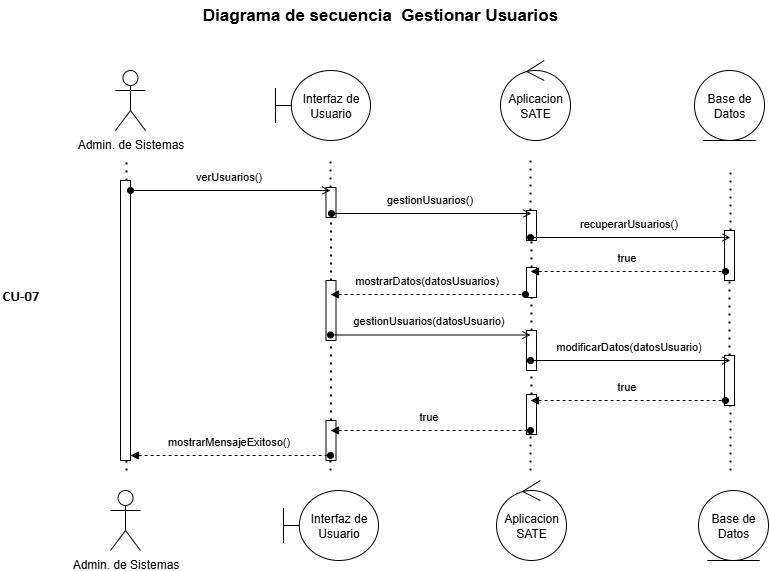

The diagram above was exported from draw.io. Its source (the exported page's mxGraphModel, read from the mxfile embedded in the PNG):
<mxGraphModel dx="1426" dy="841" grid="1" gridSize="10" guides="1" tooltips="1" connect="1" arrows="1" fold="1" page="1" pageScale="1" pageWidth="850" pageHeight="1100" math="0" shadow="0">
  <root>
    <mxCell id="0" />
    <mxCell id="1" parent="0" />
    <mxCell id="ZrNpumm7P5dVSFJ-U0I6-4" value="" style="html=1;points=[[0,0,0,0,5],[0,1,0,0,-5],[1,0,0,0,5],[1,1,0,0,-5]];perimeter=orthogonalPerimeter;outlineConnect=0;targetShapes=umlLifeline;portConstraint=eastwest;newEdgeStyle={&quot;curved&quot;:0,&quot;rounded&quot;:0};" vertex="1" parent="1">
      <mxGeometry x="365.5" y="310" width="10" height="60" as="geometry" />
    </mxCell>
    <mxCell id="ZrNpumm7P5dVSFJ-U0I6-30" value="" style="html=1;points=[[0,0,0,0,5],[0,1,0,0,-5],[1,0,0,0,5],[1,1,0,0,-5]];perimeter=orthogonalPerimeter;outlineConnect=0;targetShapes=umlLifeline;portConstraint=eastwest;newEdgeStyle={&quot;curved&quot;:0,&quot;rounded&quot;:0};" vertex="1" parent="1">
      <mxGeometry x="365.5" y="450" width="10" height="40" as="geometry" />
    </mxCell>
    <mxCell id="ZrNpumm7P5dVSFJ-U0I6-28" value="" style="html=1;points=[[0,0,0,0,5],[0,1,0,0,-5],[1,0,0,0,5],[1,1,0,0,-5]];perimeter=orthogonalPerimeter;outlineConnect=0;targetShapes=umlLifeline;portConstraint=eastwest;newEdgeStyle={&quot;curved&quot;:0,&quot;rounded&quot;:0};" vertex="1" parent="1">
      <mxGeometry x="566" y="424" width="10" height="40" as="geometry" />
    </mxCell>
    <mxCell id="ZrNpumm7P5dVSFJ-U0I6-26" value="" style="html=1;points=[[0,0,0,0,5],[0,1,0,0,-5],[1,0,0,0,5],[1,1,0,0,-5]];perimeter=orthogonalPerimeter;outlineConnect=0;targetShapes=umlLifeline;portConstraint=eastwest;newEdgeStyle={&quot;curved&quot;:0,&quot;rounded&quot;:0};" vertex="1" parent="1">
      <mxGeometry x="566" y="360" width="10" height="40" as="geometry" />
    </mxCell>
    <mxCell id="ZrNpumm7P5dVSFJ-U0I6-24" value="" style="html=1;points=[[0,0,0,0,5],[0,1,0,0,-5],[1,0,0,0,5],[1,1,0,0,-5]];perimeter=orthogonalPerimeter;outlineConnect=0;targetShapes=umlLifeline;portConstraint=eastwest;newEdgeStyle={&quot;curved&quot;:0,&quot;rounded&quot;:0};" vertex="1" parent="1">
      <mxGeometry x="566" y="297" width="10" height="30" as="geometry" />
    </mxCell>
    <mxCell id="ZrNpumm7P5dVSFJ-U0I6-22" value="" style="html=1;points=[[0,0,0,0,5],[0,1,0,0,-5],[1,0,0,0,5],[1,1,0,0,-5]];perimeter=orthogonalPerimeter;outlineConnect=0;targetShapes=umlLifeline;portConstraint=eastwest;newEdgeStyle={&quot;curved&quot;:0,&quot;rounded&quot;:0};" vertex="1" parent="1">
      <mxGeometry x="764" y="385" width="10" height="50" as="geometry" />
    </mxCell>
    <mxCell id="ZrNpumm7P5dVSFJ-U0I6-20" value="" style="html=1;points=[[0,0,0,0,5],[0,1,0,0,-5],[1,0,0,0,5],[1,1,0,0,-5]];perimeter=orthogonalPerimeter;outlineConnect=0;targetShapes=umlLifeline;portConstraint=eastwest;newEdgeStyle={&quot;curved&quot;:0,&quot;rounded&quot;:0};" vertex="1" parent="1">
      <mxGeometry x="764" y="260" width="10" height="50" as="geometry" />
    </mxCell>
    <mxCell id="ABZ5sj9WDaekH95xxPdQ-2" value="Admin. de Sistemas" style="shape=umlActor;verticalLabelPosition=bottom;verticalAlign=top;html=1;" parent="1" vertex="1">
      <mxGeometry x="155" y="100" width="30" height="60" as="geometry" />
    </mxCell>
    <mxCell id="ABZ5sj9WDaekH95xxPdQ-3" value="Interfaz de&lt;div&gt;Usuario&lt;/div&gt;" style="shape=umlBoundary;whiteSpace=wrap;html=1;" parent="1" vertex="1">
      <mxGeometry x="315" y="100" width="95" height="70" as="geometry" />
    </mxCell>
    <mxCell id="ABZ5sj9WDaekH95xxPdQ-4" value="Aplicacion&lt;div&gt;SATE&lt;/div&gt;" style="ellipse;shape=umlControl;whiteSpace=wrap;html=1;" parent="1" vertex="1">
      <mxGeometry x="540" y="90" width="70" height="80" as="geometry" />
    </mxCell>
    <mxCell id="ABZ5sj9WDaekH95xxPdQ-5" value="Base de Datos" style="ellipse;shape=umlEntity;whiteSpace=wrap;html=1;" parent="1" vertex="1">
      <mxGeometry x="734" y="100" width="70" height="70" as="geometry" />
    </mxCell>
    <mxCell id="ABZ5sj9WDaekH95xxPdQ-19" value="" style="endArrow=none;dashed=1;html=1;dashPattern=1 3;strokeWidth=2;rounded=0;" parent="1" edge="1" source="ZrNpumm7P5dVSFJ-U0I6-13">
      <mxGeometry width="50" height="50" relative="1" as="geometry">
        <mxPoint x="166" y="500" as="sourcePoint" />
        <mxPoint x="166" y="190" as="targetPoint" />
      </mxGeometry>
    </mxCell>
    <mxCell id="ABZ5sj9WDaekH95xxPdQ-25" value="" style="endArrow=none;dashed=1;html=1;dashPattern=1 3;strokeWidth=2;rounded=0;" parent="1" source="ZrNpumm7P5dVSFJ-U0I6-12" edge="1">
      <mxGeometry width="50" height="50" relative="1" as="geometry">
        <mxPoint x="370" y="500" as="sourcePoint" />
        <mxPoint x="370" y="190" as="targetPoint" />
      </mxGeometry>
    </mxCell>
    <mxCell id="ABZ5sj9WDaekH95xxPdQ-28" value="" style="endArrow=none;dashed=1;html=1;dashPattern=1 3;strokeWidth=2;rounded=0;" parent="1" edge="1" source="ZrNpumm7P5dVSFJ-U0I6-18">
      <mxGeometry width="50" height="50" relative="1" as="geometry">
        <mxPoint x="570" y="500" as="sourcePoint" />
        <mxPoint x="570" y="190" as="targetPoint" />
      </mxGeometry>
    </mxCell>
    <mxCell id="ABZ5sj9WDaekH95xxPdQ-35" value="" style="endArrow=oval;html=1;rounded=0;align=center;verticalAlign=top;endFill=1;labelBackgroundColor=none;endSize=6;startArrow=block;startFill=1;dashed=1;" parent="1" edge="1">
      <mxGeometry relative="1" as="geometry">
        <mxPoint x="170" y="485" as="sourcePoint" />
        <mxPoint x="370" y="485" as="targetPoint" />
      </mxGeometry>
    </mxCell>
    <mxCell id="ABZ5sj9WDaekH95xxPdQ-36" value="mostrarMensajeExitoso()" style="edgeLabel;html=1;align=center;verticalAlign=middle;resizable=0;points=[];" parent="ABZ5sj9WDaekH95xxPdQ-35" vertex="1" connectable="0">
      <mxGeometry x="-0.03" y="-2" relative="1" as="geometry">
        <mxPoint y="-17" as="offset" />
      </mxGeometry>
    </mxCell>
    <mxCell id="ABZ5sj9WDaekH95xxPdQ-45" value="" style="endArrow=none;dashed=1;html=1;dashPattern=1 3;strokeWidth=2;rounded=0;" parent="1" edge="1" source="ZrNpumm7P5dVSFJ-U0I6-20">
      <mxGeometry width="50" height="50" relative="1" as="geometry">
        <mxPoint x="770" y="500" as="sourcePoint" />
        <mxPoint x="770" y="200" as="targetPoint" />
      </mxGeometry>
    </mxCell>
    <mxCell id="ABZ5sj9WDaekH95xxPdQ-86" value="&lt;font face=&quot;Helvetica&quot; style=&quot;color: rgb(0, 0, 0);&quot;&gt;&lt;b&gt;Diagrama de secuencia&amp;nbsp;&lt;/b&gt;&lt;/font&gt;&lt;b&gt;&amp;nbsp;Gestionar Usuarios&lt;/b&gt;" style="text;html=1;align=center;verticalAlign=middle;whiteSpace=wrap;rounded=0;fontSize=17;labelBackgroundColor=none;" parent="1" vertex="1">
      <mxGeometry x="40" y="30" width="760" height="30" as="geometry" />
    </mxCell>
    <mxCell id="-3YJMCLxWVWfuqVuO418-2" value="&lt;span style=&quot;font-size:11pt;font-family:Calibri,sans-serif;color:#000000;background-color:transparent;font-weight:700;font-style:normal;font-variant:normal;text-decoration:none;vertical-align:baseline;white-space:pre;white-space:pre-wrap;&quot; id=&quot;docs-internal-guid-798fa533-7fff-13b6-7e76-6c3bec179e6d&quot;&gt;CU-07&lt;/span&gt;" style="text;whiteSpace=wrap;html=1;" parent="1" vertex="1">
      <mxGeometry x="40" y="310" width="70" height="40" as="geometry" />
    </mxCell>
    <mxCell id="DB4dcHCmd-6OiOvnecMT-1" value="Admin. de Sistemas" style="shape=umlActor;verticalLabelPosition=bottom;verticalAlign=top;html=1;" parent="1" vertex="1">
      <mxGeometry x="150" y="520" width="30" height="60" as="geometry" />
    </mxCell>
    <mxCell id="DB4dcHCmd-6OiOvnecMT-2" value="Interfaz de&lt;div&gt;Usuario&lt;/div&gt;" style="shape=umlBoundary;whiteSpace=wrap;html=1;" parent="1" vertex="1">
      <mxGeometry x="323" y="520" width="95" height="70" as="geometry" />
    </mxCell>
    <mxCell id="DB4dcHCmd-6OiOvnecMT-3" value="Aplicacion&lt;div&gt;SATE&lt;/div&gt;" style="ellipse;shape=umlControl;whiteSpace=wrap;html=1;" parent="1" vertex="1">
      <mxGeometry x="536" y="510" width="70" height="80" as="geometry" />
    </mxCell>
    <mxCell id="DB4dcHCmd-6OiOvnecMT-4" value="Base de Datos" style="ellipse;shape=umlEntity;whiteSpace=wrap;html=1;" parent="1" vertex="1">
      <mxGeometry x="738" y="520" width="70" height="70" as="geometry" />
    </mxCell>
    <mxCell id="DB4dcHCmd-6OiOvnecMT-30" value="" style="endArrow=oval;html=1;rounded=0;align=center;verticalAlign=top;endFill=1;labelBackgroundColor=none;endSize=6;startArrow=block;startFill=1;dashed=1;" parent="1" edge="1">
      <mxGeometry relative="1" as="geometry">
        <mxPoint x="570" y="301" as="sourcePoint" />
        <mxPoint x="765" y="301" as="targetPoint" />
      </mxGeometry>
    </mxCell>
    <mxCell id="DB4dcHCmd-6OiOvnecMT-31" value="true" style="edgeLabel;html=1;align=center;verticalAlign=middle;resizable=0;points=[];" parent="DB4dcHCmd-6OiOvnecMT-30" vertex="1" connectable="0">
      <mxGeometry x="-0.03" y="-2" relative="1" as="geometry">
        <mxPoint y="-17" as="offset" />
      </mxGeometry>
    </mxCell>
    <mxCell id="DB4dcHCmd-6OiOvnecMT-43" value="" style="endArrow=oval;html=1;rounded=0;align=center;verticalAlign=top;endFill=1;labelBackgroundColor=none;endSize=6;startArrow=block;startFill=1;dashed=1;" parent="1" edge="1">
      <mxGeometry relative="1" as="geometry">
        <mxPoint x="370" y="324" as="sourcePoint" />
        <mxPoint x="565" y="324" as="targetPoint" />
      </mxGeometry>
    </mxCell>
    <mxCell id="DB4dcHCmd-6OiOvnecMT-44" value="mostrarDatos(datosUsuarios)" style="edgeLabel;html=1;align=center;verticalAlign=middle;resizable=0;points=[];" parent="DB4dcHCmd-6OiOvnecMT-43" vertex="1" connectable="0">
      <mxGeometry x="-0.03" y="-2" relative="1" as="geometry">
        <mxPoint y="-17" as="offset" />
      </mxGeometry>
    </mxCell>
    <mxCell id="ZrNpumm7P5dVSFJ-U0I6-2" value="" style="endArrow=open;html=1;rounded=0;align=center;verticalAlign=top;endFill=0;labelBackgroundColor=none;endSize=6;startArrow=oval;startFill=1;" edge="1" parent="1">
      <mxGeometry relative="1" as="geometry">
        <mxPoint x="370" y="364.5" as="sourcePoint" />
        <mxPoint x="570" y="364.5" as="targetPoint" />
      </mxGeometry>
    </mxCell>
    <mxCell id="ZrNpumm7P5dVSFJ-U0I6-3" value="gestionUsuarios(datosUsuario)" style="edgeLabel;html=1;align=center;verticalAlign=middle;resizable=0;points=[];" vertex="1" connectable="0" parent="ZrNpumm7P5dVSFJ-U0I6-2">
      <mxGeometry x="-0.03" y="-2" relative="1" as="geometry">
        <mxPoint y="-17" as="offset" />
      </mxGeometry>
    </mxCell>
    <mxCell id="ZrNpumm7P5dVSFJ-U0I6-5" value="" style="endArrow=none;dashed=1;html=1;dashPattern=1 3;strokeWidth=2;rounded=0;" edge="1" parent="1" source="ZrNpumm7P5dVSFJ-U0I6-30" target="ZrNpumm7P5dVSFJ-U0I6-4">
      <mxGeometry width="50" height="50" relative="1" as="geometry">
        <mxPoint x="370" y="500" as="sourcePoint" />
        <mxPoint x="370" y="190" as="targetPoint" />
      </mxGeometry>
    </mxCell>
    <mxCell id="ZrNpumm7P5dVSFJ-U0I6-6" value="" style="endArrow=open;html=1;rounded=0;align=center;verticalAlign=top;endFill=0;labelBackgroundColor=none;endSize=6;startArrow=oval;startFill=1;" edge="1" parent="1">
      <mxGeometry relative="1" as="geometry">
        <mxPoint x="570" y="390" as="sourcePoint" />
        <mxPoint x="770" y="390" as="targetPoint" />
      </mxGeometry>
    </mxCell>
    <mxCell id="ZrNpumm7P5dVSFJ-U0I6-7" value="modificarDatos(datosUsuario)" style="edgeLabel;html=1;align=center;verticalAlign=middle;resizable=0;points=[];" vertex="1" connectable="0" parent="ZrNpumm7P5dVSFJ-U0I6-6">
      <mxGeometry x="-0.03" y="-2" relative="1" as="geometry">
        <mxPoint y="-17" as="offset" />
      </mxGeometry>
    </mxCell>
    <mxCell id="ZrNpumm7P5dVSFJ-U0I6-8" value="" style="endArrow=oval;html=1;rounded=0;align=center;verticalAlign=top;endFill=1;labelBackgroundColor=none;endSize=6;startArrow=block;startFill=1;dashed=1;" edge="1" parent="1">
      <mxGeometry relative="1" as="geometry">
        <mxPoint x="570" y="430" as="sourcePoint" />
        <mxPoint x="765" y="430" as="targetPoint" />
      </mxGeometry>
    </mxCell>
    <mxCell id="ZrNpumm7P5dVSFJ-U0I6-9" value="true" style="edgeLabel;html=1;align=center;verticalAlign=middle;resizable=0;points=[];" vertex="1" connectable="0" parent="ZrNpumm7P5dVSFJ-U0I6-8">
      <mxGeometry x="-0.03" y="-2" relative="1" as="geometry">
        <mxPoint y="-17" as="offset" />
      </mxGeometry>
    </mxCell>
    <mxCell id="ZrNpumm7P5dVSFJ-U0I6-10" value="" style="endArrow=oval;html=1;rounded=0;align=center;verticalAlign=top;endFill=1;labelBackgroundColor=none;endSize=6;startArrow=block;startFill=1;dashed=1;" edge="1" parent="1">
      <mxGeometry relative="1" as="geometry">
        <mxPoint x="370" y="460" as="sourcePoint" />
        <mxPoint x="570" y="460" as="targetPoint" />
      </mxGeometry>
    </mxCell>
    <mxCell id="ZrNpumm7P5dVSFJ-U0I6-11" value="true" style="edgeLabel;html=1;align=center;verticalAlign=middle;resizable=0;points=[];" vertex="1" connectable="0" parent="ZrNpumm7P5dVSFJ-U0I6-10">
      <mxGeometry x="-0.03" y="-2" relative="1" as="geometry">
        <mxPoint y="-17" as="offset" />
      </mxGeometry>
    </mxCell>
    <mxCell id="ZrNpumm7P5dVSFJ-U0I6-14" value="" style="endArrow=none;dashed=1;html=1;dashPattern=1 3;strokeWidth=2;rounded=0;" edge="1" parent="1" target="ZrNpumm7P5dVSFJ-U0I6-13">
      <mxGeometry width="50" height="50" relative="1" as="geometry">
        <mxPoint x="166" y="500" as="sourcePoint" />
        <mxPoint x="166" y="190" as="targetPoint" />
      </mxGeometry>
    </mxCell>
    <mxCell id="ZrNpumm7P5dVSFJ-U0I6-13" value="" style="html=1;points=[[0,0,0,0,5],[0,1,0,0,-5],[1,0,0,0,5],[1,1,0,0,-5]];perimeter=orthogonalPerimeter;outlineConnect=0;targetShapes=umlLifeline;portConstraint=eastwest;newEdgeStyle={&quot;curved&quot;:0,&quot;rounded&quot;:0};" vertex="1" parent="1">
      <mxGeometry x="160" y="210" width="10" height="280" as="geometry" />
    </mxCell>
    <mxCell id="ZrNpumm7P5dVSFJ-U0I6-17" value="" style="endArrow=none;dashed=1;html=1;dashPattern=1 3;strokeWidth=2;rounded=0;" edge="1" parent="1" source="ZrNpumm7P5dVSFJ-U0I6-4" target="ZrNpumm7P5dVSFJ-U0I6-12">
      <mxGeometry width="50" height="50" relative="1" as="geometry">
        <mxPoint x="370" y="310" as="sourcePoint" />
        <mxPoint x="370" y="190" as="targetPoint" />
      </mxGeometry>
    </mxCell>
    <mxCell id="ZrNpumm7P5dVSFJ-U0I6-12" value="" style="html=1;points=[[0,0,0,0,5],[0,1,0,0,-5],[1,0,0,0,5],[1,1,0,0,-5]];perimeter=orthogonalPerimeter;outlineConnect=0;targetShapes=umlLifeline;portConstraint=eastwest;newEdgeStyle={&quot;curved&quot;:0,&quot;rounded&quot;:0};" vertex="1" parent="1">
      <mxGeometry x="365.5" y="217" width="10" height="30" as="geometry" />
    </mxCell>
    <mxCell id="ABZ5sj9WDaekH95xxPdQ-17" value="" style="endArrow=open;html=1;rounded=0;align=center;verticalAlign=top;endFill=0;labelBackgroundColor=none;endSize=6;startArrow=oval;startFill=1;" parent="1" edge="1">
      <mxGeometry relative="1" as="geometry">
        <mxPoint x="170" y="220" as="sourcePoint" />
        <mxPoint x="370" y="220" as="targetPoint" />
      </mxGeometry>
    </mxCell>
    <mxCell id="ABZ5sj9WDaekH95xxPdQ-24" value="verUsuarios()" style="edgeLabel;html=1;align=center;verticalAlign=middle;resizable=0;points=[];" parent="ABZ5sj9WDaekH95xxPdQ-17" vertex="1" connectable="0">
      <mxGeometry x="-0.03" y="-2" relative="1" as="geometry">
        <mxPoint y="-17" as="offset" />
      </mxGeometry>
    </mxCell>
    <mxCell id="ZrNpumm7P5dVSFJ-U0I6-19" value="" style="endArrow=none;dashed=1;html=1;dashPattern=1 3;strokeWidth=2;rounded=0;" edge="1" parent="1" source="ZrNpumm7P5dVSFJ-U0I6-24" target="ZrNpumm7P5dVSFJ-U0I6-18">
      <mxGeometry width="50" height="50" relative="1" as="geometry">
        <mxPoint x="570" y="500" as="sourcePoint" />
        <mxPoint x="570" y="190" as="targetPoint" />
      </mxGeometry>
    </mxCell>
    <mxCell id="ZrNpumm7P5dVSFJ-U0I6-18" value="" style="html=1;points=[[0,0,0,0,5],[0,1,0,0,-5],[1,0,0,0,5],[1,1,0,0,-5]];perimeter=orthogonalPerimeter;outlineConnect=0;targetShapes=umlLifeline;portConstraint=eastwest;newEdgeStyle={&quot;curved&quot;:0,&quot;rounded&quot;:0};" vertex="1" parent="1">
      <mxGeometry x="566" y="240" width="10" height="30" as="geometry" />
    </mxCell>
    <mxCell id="DB4dcHCmd-6OiOvnecMT-32" value="" style="endArrow=open;html=1;rounded=0;align=center;verticalAlign=top;endFill=0;labelBackgroundColor=none;endSize=6;startArrow=oval;startFill=1;" parent="1" edge="1">
      <mxGeometry relative="1" as="geometry">
        <mxPoint x="570" y="267" as="sourcePoint" />
        <mxPoint x="770" y="267" as="targetPoint" />
      </mxGeometry>
    </mxCell>
    <mxCell id="DB4dcHCmd-6OiOvnecMT-33" value="recuperarUsuarios()" style="edgeLabel;html=1;align=center;verticalAlign=middle;resizable=0;points=[];" parent="DB4dcHCmd-6OiOvnecMT-32" vertex="1" connectable="0">
      <mxGeometry x="-0.03" y="-2" relative="1" as="geometry">
        <mxPoint y="-17" as="offset" />
      </mxGeometry>
    </mxCell>
    <mxCell id="DB4dcHCmd-6OiOvnecMT-41" value="" style="endArrow=open;html=1;rounded=0;align=center;verticalAlign=top;endFill=0;labelBackgroundColor=none;endSize=6;startArrow=oval;startFill=1;" parent="1" edge="1">
      <mxGeometry relative="1" as="geometry">
        <mxPoint x="371" y="243" as="sourcePoint" />
        <mxPoint x="571" y="243" as="targetPoint" />
      </mxGeometry>
    </mxCell>
    <mxCell id="DB4dcHCmd-6OiOvnecMT-42" value="gestionUsuarios()" style="edgeLabel;html=1;align=center;verticalAlign=middle;resizable=0;points=[];" parent="DB4dcHCmd-6OiOvnecMT-41" vertex="1" connectable="0">
      <mxGeometry x="-0.03" y="-2" relative="1" as="geometry">
        <mxPoint y="-17" as="offset" />
      </mxGeometry>
    </mxCell>
    <mxCell id="ZrNpumm7P5dVSFJ-U0I6-21" value="" style="endArrow=none;dashed=1;html=1;dashPattern=1 3;strokeWidth=2;rounded=0;" edge="1" parent="1" source="ZrNpumm7P5dVSFJ-U0I6-22" target="ZrNpumm7P5dVSFJ-U0I6-20">
      <mxGeometry width="50" height="50" relative="1" as="geometry">
        <mxPoint x="770" y="500" as="sourcePoint" />
        <mxPoint x="770" y="200" as="targetPoint" />
      </mxGeometry>
    </mxCell>
    <mxCell id="ZrNpumm7P5dVSFJ-U0I6-23" value="" style="endArrow=none;dashed=1;html=1;dashPattern=1 3;strokeWidth=2;rounded=0;" edge="1" parent="1" target="ZrNpumm7P5dVSFJ-U0I6-22">
      <mxGeometry width="50" height="50" relative="1" as="geometry">
        <mxPoint x="770" y="500" as="sourcePoint" />
        <mxPoint x="770" y="310" as="targetPoint" />
      </mxGeometry>
    </mxCell>
    <mxCell id="ZrNpumm7P5dVSFJ-U0I6-25" value="" style="endArrow=none;dashed=1;html=1;dashPattern=1 3;strokeWidth=2;rounded=0;" edge="1" parent="1" source="ZrNpumm7P5dVSFJ-U0I6-26" target="ZrNpumm7P5dVSFJ-U0I6-24">
      <mxGeometry width="50" height="50" relative="1" as="geometry">
        <mxPoint x="570" y="500" as="sourcePoint" />
        <mxPoint x="570" y="270" as="targetPoint" />
      </mxGeometry>
    </mxCell>
    <mxCell id="ZrNpumm7P5dVSFJ-U0I6-27" value="" style="endArrow=none;dashed=1;html=1;dashPattern=1 3;strokeWidth=2;rounded=0;" edge="1" parent="1" source="ZrNpumm7P5dVSFJ-U0I6-28" target="ZrNpumm7P5dVSFJ-U0I6-26">
      <mxGeometry width="50" height="50" relative="1" as="geometry">
        <mxPoint x="570" y="500" as="sourcePoint" />
        <mxPoint x="570" y="327" as="targetPoint" />
      </mxGeometry>
    </mxCell>
    <mxCell id="ZrNpumm7P5dVSFJ-U0I6-29" value="" style="endArrow=none;dashed=1;html=1;dashPattern=1 3;strokeWidth=2;rounded=0;" edge="1" parent="1" target="ZrNpumm7P5dVSFJ-U0I6-28">
      <mxGeometry width="50" height="50" relative="1" as="geometry">
        <mxPoint x="570" y="500" as="sourcePoint" />
        <mxPoint x="570" y="400" as="targetPoint" />
      </mxGeometry>
    </mxCell>
    <mxCell id="ZrNpumm7P5dVSFJ-U0I6-32" value="" style="endArrow=none;dashed=1;html=1;dashPattern=1 3;strokeWidth=2;rounded=0;" edge="1" parent="1" target="ZrNpumm7P5dVSFJ-U0I6-30">
      <mxGeometry width="50" height="50" relative="1" as="geometry">
        <mxPoint x="370" y="500" as="sourcePoint" />
        <mxPoint x="370" y="370" as="targetPoint" />
      </mxGeometry>
    </mxCell>
  </root>
</mxGraphModel>